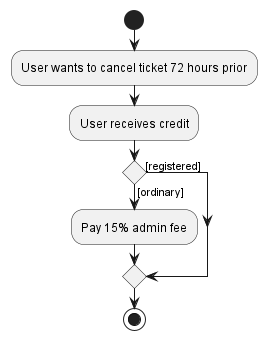

The diagram above was rendered by PlantUML. Its source (embedded in the PNG):
@startuml
start
:User wants to cancel ticket 72 hours prior;

:User receives credit;

if () then ([ordinary])
    :Pay 15% admin fee;
else ([registered])
endif

stop
@enduml